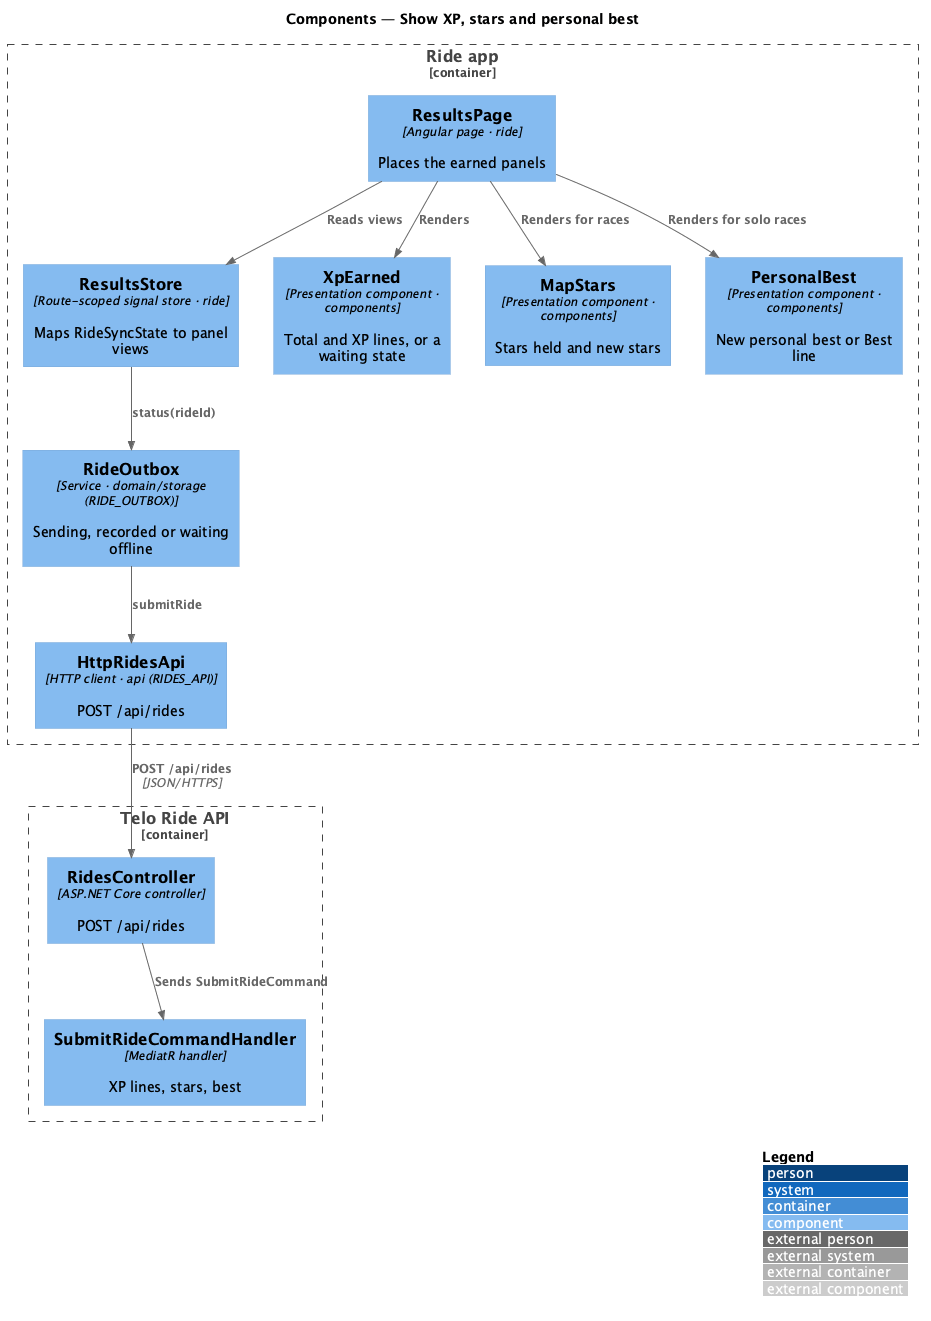

The diagram above was rendered by PlantUML. Its source (embedded in the PNG):
@startuml
!include <C4/C4_Component>
LAYOUT_WITH_LEGEND()
title Components — Show XP, stars and personal best

Container_Boundary(app, "Ride app") {
  Component(page, "ResultsPage", "Angular page · ride", "Places the earned panels")
  Component(store, "ResultsStore", "Route-scoped signal store · ride", "Maps RideSyncState to panel views")
  Component(outbox, "RideOutbox", "Service · domain/storage (RIDE_OUTBOX)", "Sending, recorded or waiting offline")
  Component(ridesapi, "HttpRidesApi", "HTTP client · api (RIDES_API)", "POST /api/rides")
  Component(xp, "XpEarned", "Presentation component · components", "Total and XP lines, or a waiting state")
  Component(stars, "MapStars", "Presentation component · components", "Stars held and new stars")
  Component(best, "PersonalBest", "Presentation component · components", "New personal best or Best line")
}
Container_Boundary(api, "Telo Ride API") {
  Component(ctrl, "RidesController", "ASP.NET Core controller", "POST /api/rides")
  Component(handler, "SubmitRideCommandHandler", "MediatR handler", "XP lines, stars, best")
}
Rel(page, store, "Reads views")
Rel(store, outbox, "status(rideId)")
Rel(outbox, ridesapi, "submitRide")
Rel(ridesapi, ctrl, "POST /api/rides", "JSON/HTTPS")
Rel(ctrl, handler, "Sends SubmitRideCommand")
Rel(page, xp, "Renders")
Rel(page, stars, "Renders for races")
Rel(page, best, "Renders for solo races")
@enduml